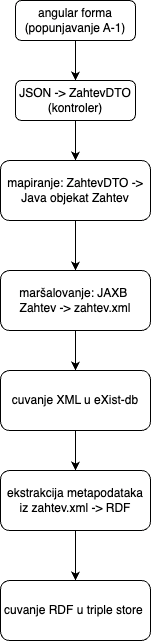

The diagram above was exported from draw.io. Its source (the exported page's mxGraphModel, read from the mxfile embedded in the PNG):
<mxGraphModel dx="1466" dy="686" grid="1" gridSize="10" guides="1" tooltips="1" connect="1" arrows="1" fold="1" page="1" pageScale="1" pageWidth="827" pageHeight="1169" math="0" shadow="0">
  <root>
    <mxCell id="WIyWlLk6GJQsqaUBKTNV-0" />
    <mxCell id="WIyWlLk6GJQsqaUBKTNV-1" parent="WIyWlLk6GJQsqaUBKTNV-0" />
    <mxCell id="j0ZFdIiXO4RITbqIs3l--0" style="edgeStyle=orthogonalEdgeStyle;rounded=0;orthogonalLoop=1;jettySize=auto;html=1;entryX=0.5;entryY=0;entryDx=0;entryDy=0;" edge="1" parent="WIyWlLk6GJQsqaUBKTNV-1" source="WIyWlLk6GJQsqaUBKTNV-3" target="WIyWlLk6GJQsqaUBKTNV-7">
      <mxGeometry relative="1" as="geometry" />
    </mxCell>
    <mxCell id="WIyWlLk6GJQsqaUBKTNV-3" value="angular forma&lt;br&gt;(popunjavanje A-1)" style="rounded=1;whiteSpace=wrap;html=1;fontSize=12;glass=0;strokeWidth=1;shadow=0;" parent="WIyWlLk6GJQsqaUBKTNV-1" vertex="1">
      <mxGeometry x="160" y="80" width="120" height="40" as="geometry" />
    </mxCell>
    <mxCell id="j0ZFdIiXO4RITbqIs3l--3" value="" style="edgeStyle=orthogonalEdgeStyle;rounded=0;orthogonalLoop=1;jettySize=auto;html=1;" edge="1" parent="WIyWlLk6GJQsqaUBKTNV-1" source="WIyWlLk6GJQsqaUBKTNV-7" target="j0ZFdIiXO4RITbqIs3l--2">
      <mxGeometry relative="1" as="geometry" />
    </mxCell>
    <mxCell id="WIyWlLk6GJQsqaUBKTNV-7" value="JSON -&amp;gt; ZahtevDTO&lt;br&gt;(kontroler)" style="rounded=1;whiteSpace=wrap;html=1;fontSize=12;glass=0;strokeWidth=1;shadow=0;" parent="WIyWlLk6GJQsqaUBKTNV-1" vertex="1">
      <mxGeometry x="160" y="160" width="120" height="40" as="geometry" />
    </mxCell>
    <mxCell id="j0ZFdIiXO4RITbqIs3l--8" value="" style="edgeStyle=orthogonalEdgeStyle;rounded=0;orthogonalLoop=1;jettySize=auto;html=1;" edge="1" parent="WIyWlLk6GJQsqaUBKTNV-1" source="j0ZFdIiXO4RITbqIs3l--2" target="j0ZFdIiXO4RITbqIs3l--7">
      <mxGeometry relative="1" as="geometry" />
    </mxCell>
    <mxCell id="j0ZFdIiXO4RITbqIs3l--2" value="mapiranje: ZahtevDTO -&amp;gt; Java objekat Zahtev" style="rounded=1;whiteSpace=wrap;html=1;fontSize=12;glass=0;strokeWidth=1;shadow=0;" vertex="1" parent="WIyWlLk6GJQsqaUBKTNV-1">
      <mxGeometry x="145" y="240" width="150" height="60" as="geometry" />
    </mxCell>
    <mxCell id="j0ZFdIiXO4RITbqIs3l--10" value="" style="edgeStyle=orthogonalEdgeStyle;rounded=0;orthogonalLoop=1;jettySize=auto;html=1;" edge="1" parent="WIyWlLk6GJQsqaUBKTNV-1" source="j0ZFdIiXO4RITbqIs3l--7" target="j0ZFdIiXO4RITbqIs3l--9">
      <mxGeometry relative="1" as="geometry" />
    </mxCell>
    <mxCell id="j0ZFdIiXO4RITbqIs3l--7" value="maršalovanje: JAXB&amp;nbsp;&lt;br&gt;Zahtev -&amp;gt; zahtev.xml" style="rounded=1;whiteSpace=wrap;html=1;fontSize=12;glass=0;strokeWidth=1;shadow=0;" vertex="1" parent="WIyWlLk6GJQsqaUBKTNV-1">
      <mxGeometry x="145" y="350" width="150" height="60" as="geometry" />
    </mxCell>
    <mxCell id="j0ZFdIiXO4RITbqIs3l--12" value="" style="edgeStyle=orthogonalEdgeStyle;rounded=0;orthogonalLoop=1;jettySize=auto;html=1;" edge="1" parent="WIyWlLk6GJQsqaUBKTNV-1" source="j0ZFdIiXO4RITbqIs3l--9" target="j0ZFdIiXO4RITbqIs3l--11">
      <mxGeometry relative="1" as="geometry" />
    </mxCell>
    <mxCell id="j0ZFdIiXO4RITbqIs3l--9" value="cuvanje XML u eXist-db" style="rounded=1;whiteSpace=wrap;html=1;fontSize=12;glass=0;strokeWidth=1;shadow=0;" vertex="1" parent="WIyWlLk6GJQsqaUBKTNV-1">
      <mxGeometry x="145" y="450" width="150" height="60" as="geometry" />
    </mxCell>
    <mxCell id="j0ZFdIiXO4RITbqIs3l--14" value="" style="edgeStyle=orthogonalEdgeStyle;rounded=0;orthogonalLoop=1;jettySize=auto;html=1;" edge="1" parent="WIyWlLk6GJQsqaUBKTNV-1" source="j0ZFdIiXO4RITbqIs3l--11" target="j0ZFdIiXO4RITbqIs3l--13">
      <mxGeometry relative="1" as="geometry" />
    </mxCell>
    <mxCell id="j0ZFdIiXO4RITbqIs3l--11" value="ekstrakcija metapodataka iz zahtev.xml -&amp;gt; RDF" style="rounded=1;whiteSpace=wrap;html=1;fontSize=12;glass=0;strokeWidth=1;shadow=0;" vertex="1" parent="WIyWlLk6GJQsqaUBKTNV-1">
      <mxGeometry x="145" y="550" width="150" height="60" as="geometry" />
    </mxCell>
    <mxCell id="j0ZFdIiXO4RITbqIs3l--13" value="cuvanje RDF u triple store&amp;nbsp;" style="rounded=1;whiteSpace=wrap;html=1;fontSize=12;glass=0;strokeWidth=1;shadow=0;" vertex="1" parent="WIyWlLk6GJQsqaUBKTNV-1">
      <mxGeometry x="145" y="660" width="150" height="60" as="geometry" />
    </mxCell>
  </root>
</mxGraphModel>